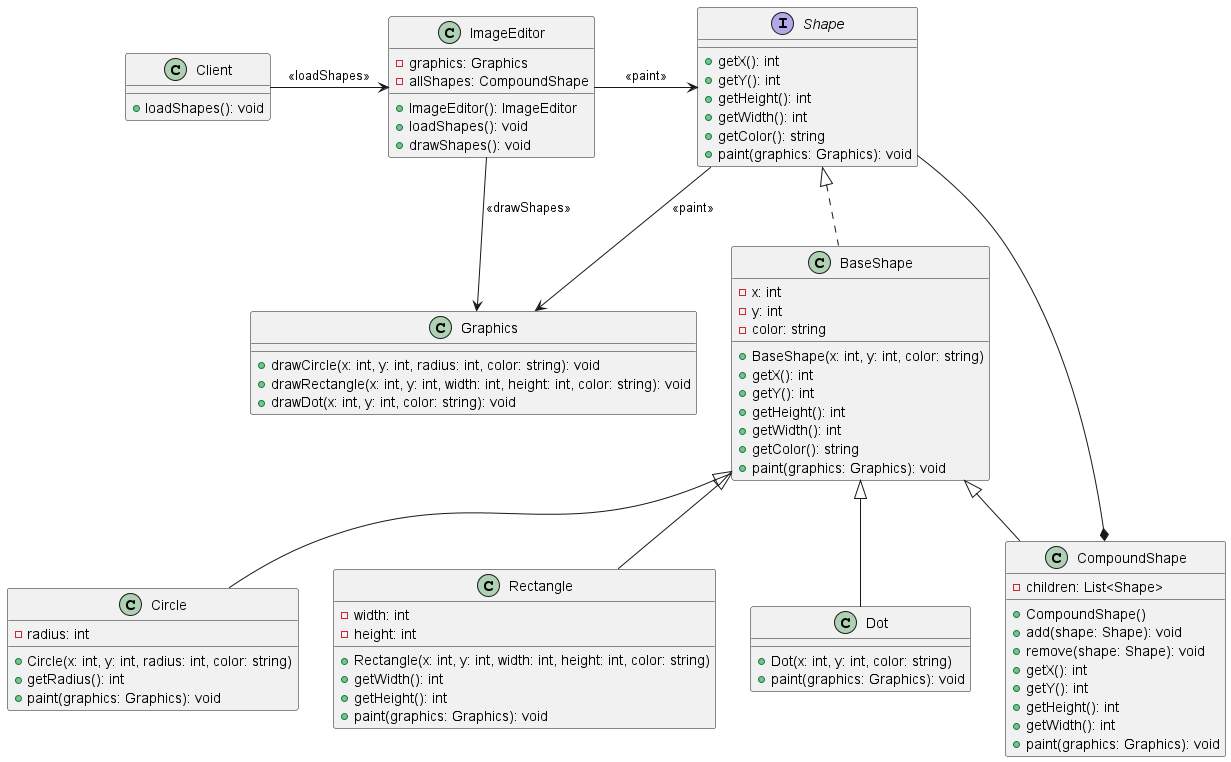

The diagram above was rendered by PlantUML. Its source (embedded in the PNG):
@startuml

Class Client {
    +loadShapes(): void
}

Interface Shape {
    +getX(): int
    +getY(): int
    +getHeight(): int
    +getWidth(): int
    +getColor(): string
    +paint(graphics: Graphics): void
}

Class BaseShape implements Shape {
    -x: int
    -y: int
    -color: string
    +BaseShape(x: int, y: int, color: string)
    +getX(): int
    +getY(): int
    +getHeight(): int
    +getWidth(): int
    +getColor(): string
    +paint(graphics: Graphics): void
}

Class Circle extends BaseShape {
    -radius: int
    +Circle(x: int, y: int, radius: int, color: string)
    +getRadius(): int
    +paint(graphics: Graphics): void
}

Class Rectangle extends BaseShape {
    -width: int
    -height: int
    +Rectangle(x: int, y: int, width: int, height: int, color: string)
    +getWidth(): int
    +getHeight(): int
    +paint(graphics: Graphics): void
}

Class Dot extends BaseShape {
    +Dot(x: int, y: int, color: string)
    +paint(graphics: Graphics): void
}

Class CompoundShape extends BaseShape {
    -children: List<Shape>
    +CompoundShape()
    +add(shape: Shape): void
    +remove(shape: Shape): void
    +getX(): int
    +getY(): int
    +getHeight(): int
    +getWidth(): int
    +paint(graphics: Graphics): void
}


Class Graphics {
    +drawCircle(x: int, y: int, radius: int, color: string): void
    +drawRectangle(x: int, y: int, width: int, height: int, color: string): void
    +drawDot(x: int, y: int, color: string): void
}

Class ImageEditor {
    -graphics: Graphics
    -allShapes: CompoundShape
    +ImageEditor(): ImageEditor
    +loadShapes(): void
    +drawShapes(): void
}

Client -right-> ImageEditor: <<loadShapes>>
ImageEditor -right-> Shape: <<paint>>
ImageEditor -right-> Graphics: <<drawShapes>>
CompoundShape *-down- Shape
Shape --> Graphics: <<paint>>




@enduml